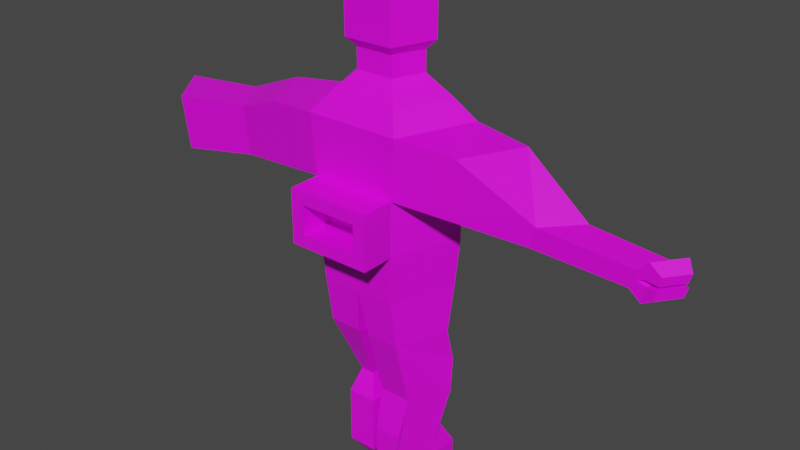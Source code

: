 # Source: Statuev3.blend  (saved by Blender 3.6.13; exported with 4.5.12 LTS)
import bpy
from mathutils import Matrix  # noqa: F401  (used for matrix-valued properties, if any)

bpy.ops.wm.read_factory_settings(use_empty=True)
scene = bpy.context.scene
scene.name = 'Scene'

# ---- collections
col_collection = bpy.data.collections.new('Collection'); scene.collection.children.link(col_collection)

# ---- images (referenced by path relative to the original .blend; pixels are not part of the script)
import os
ASSET_DIR = os.environ.get("B2B_ASSET_DIR", "")  # directory of the original .blend (textures are referenced by path, not embedded)
HERE = os.path.dirname(os.path.abspath(__file__))  # packed textures are extracted next to this script under _unpacked/

def load_image(name, relpath, width, height, colorspace="sRGB"):
    """Load a texture the original file referenced (path relative to the .blend, or extracted next to this script)."""
    p = next((c for c in (os.path.join(HERE, relpath), os.path.join(ASSET_DIR, relpath)) if relpath and os.path.exists(c)), "")
    if p:
        img = bpy.data.images.load(p, check_existing=True)
        img.name = name
    else:  # same state as the original file: an image datablock whose file is absent (Cycles renders it pink)
        img = bpy.data.images.new(name, width, height)
        img.source = "FILE"
        img.filepath = "//" + (relpath or name)
    img.colorspace_settings.name = colorspace
    return img
img_super_texture_01_a_png = load_image('Super_Texture_01_A.png', 'Super_Texture_01_A.png', 1024, 1024, 'sRGB')

# ---- materials (node trees are filled in below, after node groups)
mat_material = bpy.data.materials.new('Material')
mat_material.alpha_threshold = 0.0
mat_material.use_transparent_shadow = False
mat_material.roughness = 0.5
mat_material.line_color = (0.0, 0.0, 0.0, 1.0)

# ---- material node trees
mat_material.use_nodes = True; mat_material.node_tree.nodes.clear()
_N = mat_material.node_tree.nodes; _L = mat_material.node_tree.links
n0 = _N.new('ShaderNodeOutputMaterial'); n0.name = 'Material Output'; n0.location = (300, 300)
n1 = _N.new('ShaderNodeBsdfPrincipled'); n1.name = 'Principled BSDF'; n1.location = (10, 300)
n1.distribution = 'GGX'
n1.subsurface_method = 'RANDOM_WALK_SKIN'
n1.inputs[3].default_value = 1.45
n1.inputs[27].default_value = (0.0, 0.0, 0.0, 1.0)
n1.inputs[28].default_value = 1.0
n2 = _N.new('ShaderNodeTexImage'); n2.name = 'Image Texture'; n2.location = (-293, -9)
n2.image = img_super_texture_01_a_png
_L.new(n1.outputs[0], n0.inputs[0])
_L.new(n2.outputs[0], n1.inputs[0])
n0.is_active_output = True

# ---- world
world_world = bpy.data.worlds.new('World'); scene.world = world_world
world_world.use_nodes = True; world_world.node_tree.nodes.clear()
_N = world_world.node_tree.nodes; _L = world_world.node_tree.links
n0 = _N.new('ShaderNodeOutputWorld'); n0.name = 'World Output'; n0.location = (300, 300)
n1 = _N.new('ShaderNodeBackground'); n1.name = 'Background'; n1.location = (10, 300)
n1.inputs[0].default_value = (0.05088, 0.05088, 0.05088, 1.0)
_L.new(n1.outputs[0], n0.inputs[0])
n0.is_active_output = True
world_world.color = (0.05088, 0.05088, 0.05088)
world_world.use_sun_shadow = False
world_world.sun_shadow_jitter_overblur = 0.0

# ---- meshes
me_cylinder = bpy.data.meshes.new('Cylinder')
me_cylinder.from_pydata([(2.403e-09, 0.8374, -0.4577), (2.403e-09, 0.8374, 0.4577), (1.143, 0.309, -0.4577), (1.143, 0.309, 0.4577), (0.7063, -0.809, -0.4577), (0.7063, -0.809, 0.4577), (-0.7063, -0.809, -0.4577), (-0.7063, -0.809, 0.4577), (-1.143, 0.309, -0.4577), (-1.143, 0.309, 0.4577), (1.295, 0.4311, 1.453), (2.724e-09, 1.052, 1.453), (0.8006, -0.8363, 1.453), (-0.8006, -0.8363, 1.453), (-1.295, 0.4311, 1.453), (2.237e-09, 0.7684, -1.283), (1.064, 0.2877, -1.283), (0.6575, -0.7532, -1.283), (-0.6575, -0.7532, -1.283), (-1.064, 0.2877, -1.283), (0.95, 0.329, 1.758), (6.093e-09, 0.7842, 1.758), (0.5871, -0.6004, 1.758), (-0.5871, -0.6004, 1.758), (-0.95, 0.329, 1.758), (0.5276, 0.2042, 2.075), (-4.199e-09, 0.457, 2.075), (0.3261, -0.312, 2.075), (-0.3261, -0.312, 2.075), (-0.5276, 0.2042, 2.075), (0.5276, 0.2042, 2.425), (-4.199e-09, 0.457, 2.425), (0.3261, -0.312, 2.425), (-0.3261, -0.312, 2.425), (-0.5276, 0.2042, 2.425), (0.6782, 0.2683, 2.573), (-0.1012, 0.5718, 2.687), (0.4192, -0.4601, 2.573), (-0.4192, -0.4601, 2.573), (-0.5771, 0.3215, 2.687), (0.6782, 0.2683, 3.54), (-0.1012, 0.5718, 3.426), (0.4192, -0.4601, 3.54), (-0.4192, -0.4601, 3.54), (-0.5771, 0.3215, 3.426), (0.4401, 0.191, 3.902), (-8.799e-08, 0.4225, 3.902), (0.272, -0.2816, 3.902), (-0.272, -0.2816, 3.902), (-0.4401, 0.191, 3.902), (0.0, -0.7532, -1.283), (0.111, 0.624, -2.093), (1.001, 0.2221, -2.093), (0.6608, -0.6482, -2.093), (0.111, -0.6482, -2.093), (-0.0905, -0.6482, -2.094), (-0.6403, -0.6482, -2.094), (-0.98, 0.2221, -2.094), (-0.0905, 0.624, -2.094), (0.111, 0.7383, -3.29), (1.001, 0.3364, -3.29), (0.6608, -0.3288, -3.29), (0.111, -0.3288, -3.29), (-0.2895, -0.08927, -3.291), (-0.5352, -0.08927, -3.291), (-0.6871, 0.208, -3.291), (-0.2895, 0.3877, -3.291), (0.08051, 0.4498, -4.728), (0.7005, 0.1697, -4.728), (0.4637, -0.4369, -4.728), (0.08051, -0.4369, -4.728), (0.08051, 0.4498, -5.071), (0.7005, 0.1697, -5.071), (0.4637, -0.4369, -5.071), (0.08051, -0.4369, -5.071), (0.08051, 1.125, -4.728), (0.7005, 0.845, -4.728), (0.08051, 1.125, -5.071), (0.7005, 0.845, -5.071), (0.09578, -0.4536, -4.009), (0.5623, -0.4536, -4.009), (0.111, 0.7864, -2.692), (1.001, 0.3844, -2.692), (-0.0905, 0.7864, -2.692), (-0.98, 0.3844, -2.692), (2.778, -0.3558, 0.2409), (3.215, 0.1187, 0.2409), (-2.997, 0.205, 0.1619), (-2.56, -0.4443, 0.1619), (2.873, -0.3673, 0.584), (3.368, 0.1705, 0.584), (-3.15, 0.2759, 0.9834), (-2.655, -0.4601, 0.9834), (4.286, -0.3337, 0.1756), (4.707, 0.07612, 0.1756), (-4.532, 0.2229, -0.09499), (-3.992, -0.4971, -0.09499), (4.377, -0.3437, 0.472), (4.854, 0.1209, 0.472), (-4.721, 0.3015, 0.8159), (-4.108, -0.5146, 0.8159), (0.5714, 0.5732, -0.4577), (0.5714, 0.5732, 0.4577), (2.403e-09, 0.8374, 0.0), (1.143, 0.309, 0.0), (-1.143, 0.309, 0.0), (-0.5714, 0.5732, -0.4577), (-0.5714, 0.5732, 0.4577), (0.532, 0.528, -1.283), (-0.532, 0.528, -1.283), (-1.103, 0.2984, -0.8705), (1.103, 0.2984, -0.8705), (2.32e-09, 0.8029, -0.8705), (0.5517, 0.5506, -0.8705), (-0.5517, 0.5506, -0.8705), (-0.5714, 0.5732, 0.0), (0.5714, 0.5732, 0.0), (-0.5972, 0.5821, -0.8754), (-0.01736, 0.8464, -0.8975), (-0.01736, 0.7741, -1.327), (-0.5765, 0.5223, -1.306), (0.01736, 0.8464, -0.8975), (0.5972, 0.5821, -0.8754), (0.5765, 0.5223, -1.306), (0.01736, 0.7741, -1.327), (0.01752, 0.8814, -0.4459), (0.6181, 0.6037, -0.4459), (0.5974, 0.5799, -0.8798), (0.01752, 0.8451, -0.8798), (-0.6181, 0.6037, -0.4459), (-0.01752, 0.8814, -0.4459), (-0.01752, 0.8451, -0.8798), (-0.5974, 0.5799, -0.8798), (-0.6183, 0.595, -0.4573), (-0.6183, 0.5586, 0.02241), (-0.01765, 0.8355, 0.04342), (-0.01765, 0.8719, -0.4363), (0.01765, 0.8719, -0.4363), (0.01765, 0.8355, 0.04342), (0.6183, 0.5586, 0.02241), (0.6183, 0.595, -0.4573), (-0.2006, 0.842, 0.559), (-0.6088, 0.6533, 0.559), (-1.017, 0.4645, 0.559), (-1.126, 0.5517, 1.27), (-0.2006, 0.9951, 1.27), (1.038, 0.4516, 0.5435), (0.6076, 0.6507, 0.5435), (0.1771, 0.8497, 0.5435), (0.1771, 1.011, 1.294), (1.153, 0.5436, 1.294), (-1.728, -0.6482, 1.342), (2.222, 0.3535, 1.342), (-2.222, 0.3535, 1.342), (1.728, -0.6482, 1.342), (1.722e-08, 0.625, 2.573), (-0.6782, 0.2683, 2.573), (-9.262e-08, 0.625, 3.54), (-0.6782, 0.2683, 3.54), (-3.987, 0.1219, 0.1639), (-3.675, -0.2932, 0.1639), (-4.096, 0.1672, 0.6891), (-3.743, -0.3033, 0.6891), (4.665, 0.09849, 0.3238), (4.383, -0.3387, 0.3238), (4.509, -0.3314, 0.3687), (4.817, 0.07849, 0.3687), (4.867, 0.09947, 0.634), (4.54, -0.3361, 0.634), (4.478, -0.3267, 0.008816), (4.766, 0.05752, 0.008816), (4.817, 0.07849, 0.2741), (4.509, -0.3314, 0.2741), (4.945, -0.02166, 0.3404), (4.708, -0.3385, 0.3404), (4.984, -0.005449, 0.4857), (4.732, -0.3421, 0.4857), (4.915, -0.02767, 0.1212), (4.666, -0.3593, 0.1212), (4.958, -0.009562, 0.2818), (4.693, -0.3634, 0.2818), (-0.1215, -0.2914, -3.678), (-0.6239, -0.2914, -3.678), (-0.9344, 0.3164, -3.678), (-0.1215, 0.6837, -3.678), (-0.1215, -0.2914, -4.686), (-0.6239, -0.2914, -4.686), (-0.9344, 0.3164, -4.686), (-0.1215, 0.6837, -4.686), (-0.3662, 0.003062, -5.083), (-0.4947, 0.003062, -5.083), (-0.5741, 0.1585, -5.083), (-0.3662, 0.2525, -5.083), (0.7063, -1.375, 0.4577), (0.7063, -1.375, -0.4577), (-0.7063, -1.375, -0.4577), (-0.7063, -1.375, 0.4577), (0.4929, -1.375, -0.2443), (0.4929, -1.375, 0.2443), (-0.4929, -1.375, 0.2443), (-0.4929, -1.375, -0.2443), (0.4929, -0.8176, 0.2443), (0.4929, -0.8176, -0.2443), (-0.4929, -0.8176, -0.2443), (-0.4929, -0.8176, 0.2443), (0.1436, 0.09484, 4.05), (-1.433e-07, 0.1703, 4.05), (0.08872, -0.05933, 4.05), (-0.08872, -0.05933, 4.05), (-0.1436, 0.09484, 4.05)], [], [(116, 102, 3, 104), (2, 104, 3, 5, 4), (7, 6, 195, 196), (115, 107, 1, 103), (10, 11, 21, 20), (10, 12, 154, 152), (7, 5, 12, 13), (3, 10, 152, 90, 86), (21, 24, 29, 26), (2, 4, 17, 16, 111), (113, 111, 16, 108), (4, 6, 18, 50, 17), (14, 13, 23, 24), (12, 10, 20, 22), (11, 14, 24, 21), (13, 12, 22, 23), (25, 26, 31, 30), (23, 22, 27, 28), (20, 21, 26, 25), (24, 23, 28, 29), (22, 20, 25, 27), (32, 30, 35, 37), (29, 28, 33, 34), (27, 25, 30, 32), (26, 29, 34, 31), (28, 27, 32, 33), (38, 37, 42, 43), (31, 34, 156, 155), (33, 32, 37, 38), (30, 31, 155, 35), (34, 33, 38, 156), (158, 43, 48, 49), (35, 155, 157, 40), (156, 38, 43, 158), (37, 35, 40, 42), (36, 39, 44, 41), (48, 47, 207, 208), (42, 40, 45, 47), (157, 158, 49, 46), (43, 42, 47, 48), (40, 157, 46, 45), (50, 18, 56, 55), (50, 15, 51, 54), (52, 53, 61, 60, 82), (16, 17, 53, 52), (17, 50, 54, 53), (15, 108, 16, 52, 51), (54, 51, 81, 59, 62), (15, 50, 55, 58), (59, 60, 68, 67), (80, 79, 70, 69), (55, 56, 64, 63), (53, 54, 62, 61), (58, 55, 63, 66, 83), (81, 82, 60, 59), (68, 69, 73, 72), (70, 67, 71, 74), (62, 59, 67, 70, 79), (60, 61, 80, 69, 68), (71, 72, 73, 74), (69, 70, 74, 73), (66, 63, 181, 184), (75, 76, 78, 77), (71, 67, 75, 77), (67, 68, 76, 75), (68, 72, 78, 76), (72, 71, 77, 78), (83, 66, 65, 84), (61, 62, 79, 80), (51, 52, 82, 81), (57, 58, 83, 84), (91, 87, 95, 99), (89, 85, 93, 164, 97), (9, 7, 88, 87), (14, 9, 87, 91, 153), (151, 153, 91, 92), (5, 3, 86, 85), (152, 154, 89, 90), (12, 5, 85, 89, 154), (96, 100, 162, 160), (166, 167, 175, 173), (90, 89, 97, 98), (85, 86, 94, 93), (88, 92, 100, 96), (86, 90, 98, 163, 94), (92, 91, 99, 100), (87, 88, 96, 95), (101, 2, 111, 113), (110, 114, 109, 19), (8, 106, 114, 110), (8, 105, 115, 106), (105, 9, 107, 115), (101, 116, 104, 2), (103, 1, 102, 116), (117, 118, 119, 120), (112, 118, 117, 114), (15, 119, 118, 112), (109, 120, 119, 15), (114, 117, 120, 109), (121, 122, 123, 124), (113, 122, 121, 112), (108, 123, 122, 113), (15, 124, 123, 108), (112, 121, 124, 15), (125, 126, 127, 128), (101, 126, 125, 0), (113, 127, 126, 101), (112, 128, 127, 113), (0, 125, 128, 112), (129, 130, 131, 132), (0, 130, 129, 106), (112, 131, 130, 0), (114, 132, 131, 112), (106, 129, 132, 114), (133, 134, 135, 136), (115, 134, 133, 106), (103, 135, 134, 115), (0, 136, 135, 103), (106, 133, 136, 0), (137, 138, 139, 140), (103, 138, 137, 0), (116, 139, 138, 103), (101, 140, 139, 116), (0, 137, 140, 101), (141, 142, 143, 144, 145), (107, 142, 141, 1), (9, 143, 142, 107), (14, 144, 143, 9), (11, 145, 144, 14), (1, 141, 145, 11), (146, 147, 148, 149, 150), (102, 147, 146, 3), (1, 148, 147, 102), (11, 149, 148, 1), (10, 150, 149, 11), (3, 146, 150, 10), (39, 36, 155, 156), (41, 44, 158, 157), (36, 41, 157, 155), (44, 39, 156, 158), (159, 160, 162, 161), (100, 99, 161, 162), (95, 96, 160, 159), (99, 95, 159, 161), (174, 173, 175, 176), (168, 165, 174, 176), (163, 166, 165, 164), (98, 167, 166, 163), (97, 168, 167, 98), (164, 165, 168, 97), (171, 172, 180, 179), (94, 170, 169, 93), (163, 171, 170, 94), (164, 172, 171, 163), (93, 169, 172, 164), (167, 168, 176, 175), (165, 166, 173, 174), (178, 177, 179, 180), (169, 170, 177, 178), (172, 169, 178, 180), (170, 171, 179, 177), (183, 184, 188, 187), (63, 64, 182, 181), (64, 65, 183, 182), (65, 66, 184, 183), (188, 185, 189, 192), (182, 183, 187, 186), (184, 181, 185, 188), (181, 182, 186, 185), (190, 191, 192, 189), (185, 186, 190, 189), (187, 188, 192, 191), (186, 187, 191, 190), (199, 200, 203, 204), (6, 4, 194, 195), (5, 7, 196, 193), (4, 5, 193, 194), (194, 193, 198, 197), (193, 196, 199, 198), (196, 195, 200, 199), (195, 194, 197, 200), (202, 201, 204, 203), (200, 197, 202, 203), (198, 199, 204, 201), (197, 198, 201, 202), (209, 208, 206), (45, 46, 206, 205), (49, 48, 208, 209), (47, 45, 205, 207), (46, 49, 209, 206), (205, 206, 208, 207)])
_uv = me_cylinder.uv_layers.new(name='UVMap')
_uv.uv.foreach_set('vector', [0.3163, 0.3976, 0.3163, 0.3992, 0.3156, 0.3992, 0.3156, 0.3976, 0.3167, 0.4027, 0.3167, 0.4028, 0.3167, 0.403, 0.3165, 0.403, 0.3165, 0.4027, 0.9221, 0.3278, 0.8782, 0.2358, 0.9296, 0.1423, 0.9694, 0.2639, 0.02607, 0.8911, 0.02607, 0.9285, 0.01111, 0.9285, 0.01111, 0.8911, 0.1308, 0.9285, 0.1607, 0.9285, 0.1607, 0.9285, 0.1308, 0.9285, 0.1191, 0.6201, 0.1183, 0.6201, 0.1183, 0.6201, 0.1191, 0.6201, 0.3164, 0.403, 0.3165, 0.403, 0.3165, 0.403, 0.3164, 0.403, 0.1191, 0.6201, 0.1191, 0.6201, 0.1191, 0.6201, 0.1191, 0.6201, 0.1191, 0.6201, 0.01111, 0.9285, 0.04102, 0.9285, 0.04102, 0.9285, 0.01111, 0.9285, 0.3188, 0.4025, 0.3179, 0.4025, 0.3179, 0.4025, 0.3188, 0.4025, 0.3188, 0.4025, 0.3163, 0.396, 0.3156, 0.396, 0.3156, 0.396, 0.3163, 0.396, 0.1009, 0.8537, 0.07094, 0.8537, 0.07094, 0.8537, 0.0859, 0.8537, 0.1009, 0.8537, 0.04102, 0.9285, 0.07094, 0.9285, 0.07094, 0.9285, 0.04102, 0.9285, 0.1009, 0.9285, 0.1308, 0.9285, 0.1308, 0.9285, 0.1009, 0.9285, 0.01111, 0.9285, 0.04102, 0.9285, 0.04102, 0.9285, 0.01111, 0.9285, 0.07094, 0.9285, 0.1009, 0.9285, 0.1009, 0.9285, 0.07094, 0.9285, 0.1308, 0.9285, 0.1607, 0.9285, 0.1607, 0.9285, 0.1308, 0.9285, 0.07094, 0.9285, 0.1009, 0.9285, 0.1009, 0.9285, 0.07094, 0.9285, 0.1308, 0.9285, 0.1607, 0.9285, 0.1607, 0.9285, 0.1308, 0.9285, 0.04102, 0.9285, 0.07094, 0.9285, 0.07094, 0.9285, 0.04102, 0.9285, 0.1009, 0.9285, 0.1308, 0.9285, 0.1308, 0.9285, 0.1009, 0.9285, 0.1009, 0.9285, 0.1308, 0.9285, 0.1308, 0.9285, 0.1009, 0.9285, 0.04102, 0.9285, 0.07094, 0.9285, 0.07094, 0.9285, 0.04102, 0.9285, 0.1009, 0.9285, 0.1308, 0.9285, 0.1308, 0.9285, 0.1009, 0.9285, 0.01111, 0.9285, 0.04102, 0.9285, 0.04102, 0.9285, 0.01111, 0.9285, 0.07094, 0.9285, 0.1009, 0.9285, 0.1009, 0.9285, 0.07094, 0.9285, 0.07094, 0.9285, 0.1009, 0.9285, 0.1009, 0.9285, 0.07094, 0.9285, 0.01111, 0.9285, 0.04102, 0.9285, 0.04102, 0.9285, 0.01111, 0.9285, 0.07094, 0.9285, 0.1009, 0.9285, 0.1009, 0.9285, 0.07094, 0.9285, 0.1308, 0.9285, 0.1607, 0.9285, 0.1607, 0.9285, 0.1308, 0.9285, 0.04102, 0.9285, 0.07094, 0.9285, 0.07094, 0.9285, 0.04102, 0.9285, 0.04102, 0.9285, 0.07094, 0.9285, 0.07094, 0.9285, 0.04102, 0.9285, 0.1308, 0.9285, 0.1607, 0.9285, 0.1607, 0.9285, 0.1308, 0.9285, 0.04102, 0.9285, 0.07094, 0.9285, 0.07094, 0.9285, 0.04102, 0.9285, 0.1009, 0.9285, 0.1308, 0.9285, 0.1308, 0.9285, 0.1009, 0.9285, 0.2081, 0.3855, 0.2096, 0.3855, 0.2096, 0.3855, 0.2081, 0.3855, 0.07094, 0.9285, 0.1009, 0.9285, 0.1009, 0.9285, 0.07094, 0.9285, 0.1009, 0.9285, 0.1308, 0.9285, 0.1308, 0.9285, 0.1009, 0.9285, 0.01111, 0.9285, 0.04102, 0.9285, 0.04102, 0.9285, 0.01111, 0.9285, 0.07094, 0.9285, 0.1009, 0.9285, 0.1009, 0.9285, 0.07094, 0.9285, 0.1308, 0.9285, 0.1607, 0.9285, 0.1607, 0.9285, 0.1308, 0.9285, 0.0859, 0.8537, 0.07094, 0.8537, 0.07094, 0.8537, 0.0859, 0.8537, 0.0859, 0.8537, 0.01111, 0.8537, 0.01111, 0.8537, 0.0859, 0.8537, 0.3188, 0.4025, 0.3179, 0.4025, 0.3179, 0.4025, 0.3188, 0.4025, 0.3188, 0.4025, 0.3188, 0.4025, 0.3179, 0.4025, 0.3179, 0.4025, 0.3188, 0.4025, 0.1009, 0.8537, 0.0859, 0.8537, 0.0859, 0.8537, 0.1009, 0.8537, 0.3169, 0.396, 0.3163, 0.396, 0.3156, 0.396, 0.3156, 0.396, 0.3169, 0.396, 0.0859, 0.8537, 0.01111, 0.8537, 0.01111, 0.8537, 0.01111, 0.8537, 0.0859, 0.8537, 0.01111, 0.8537, 0.0859, 0.8537, 0.0859, 0.8537, 0.01111, 0.8537, 0.1607, 0.8537, 0.1308, 0.8537, 0.1308, 0.8537, 0.1607, 0.8537, 0.1009, 0.8537, 0.0859, 0.8537, 0.0859, 0.8537, 0.1009, 0.8537, 0.0859, 0.8537, 0.07094, 0.8537, 0.07094, 0.8537, 0.0859, 0.8537, 0.3165, 0.4027, 0.3165, 0.4027, 0.3165, 0.4027, 0.3165, 0.4027, 0.01111, 0.8537, 0.0859, 0.8537, 0.0859, 0.8537, 0.01111, 0.8537, 0.01111, 0.8537, 0.1607, 0.8537, 0.1308, 0.8537, 0.1308, 0.8537, 0.1607, 0.8537, 0.1308, 0.8537, 0.1009, 0.8537, 0.1009, 0.8537, 0.1308, 0.8537, 0.0859, 0.8537, 0.01111, 0.8537, 0.01111, 0.8537, 0.0859, 0.8537, 0.0859, 0.8537, 0.01111, 0.8537, 0.01111, 0.8537, 0.0859, 0.8537, 0.0859, 0.8537, 0.1308, 0.8537, 0.1009, 0.8537, 0.1009, 0.8537, 0.1009, 0.8537, 0.1308, 0.8537, 0.01111, 0.8537, 0.1308, 0.8537, 0.1009, 0.8537, 0.0859, 0.8537, 0.1009, 0.8537, 0.0859, 0.8537, 0.0859, 0.8537, 0.1009, 0.8537, 0.2742, 0.0288, 0.2747, 0.0288, 0.2747, 0.0288, 0.2742, 0.0288, 0.1607, 0.8537, 0.1308, 0.8537, 0.1308, 0.8537, 0.1607, 0.8537, 0.01111, 0.8537, 0.01111, 0.8537, 0.01111, 0.8537, 0.01111, 0.8537, 0.1607, 0.8537, 0.1308, 0.8537, 0.1308, 0.8537, 0.1607, 0.8537, 0.1308, 0.8537, 0.1308, 0.8537, 0.1308, 0.8537, 0.1308, 0.8537, 0.1308, 0.8537, 0.01111, 0.8537, 0.01111, 0.8537, 0.1308, 0.8537, 0.01111, 0.8537, 0.01111, 0.8537, 0.04102, 0.8537, 0.04102, 0.8537, 0.3165, 0.4027, 0.3165, 0.4027, 0.3165, 0.4027, 0.3165, 0.4027, 0.1607, 0.8537, 0.1308, 0.8537, 0.1308, 0.8537, 0.1607, 0.8537, 0.04102, 0.8537, 0.01111, 0.8537, 0.01111, 0.8537, 0.04102, 0.8537, 0.8363, 0.7833, 0.8399, 0.4113, 0.6819, 0.4851, 0.6987, 0.7816, 0.2034, 0.8856, 0.2034, 0.8856, 0.2034, 0.8856, 0.2034, 0.8856, 0.2034, 0.8856, 0.1169, 0.6201, 0.1176, 0.6201, 0.1176, 0.6201, 0.1169, 0.6201, 0.1169, 0.6201, 0.1169, 0.6201, 0.1169, 0.6201, 0.1169, 0.6201, 0.1169, 0.6201, 0.1176, 0.6201, 0.1169, 0.6201, 0.1169, 0.6201, 0.1176, 0.6201, 0.1183, 0.6201, 0.1191, 0.6201, 0.1191, 0.6201, 0.1183, 0.6201, 0.1191, 0.6201, 0.1183, 0.6201, 0.1183, 0.6201, 0.1191, 0.6201, 0.1183, 0.6201, 0.1183, 0.6201, 0.1183, 0.6201, 0.1183, 0.6201, 0.1183, 0.6201, 0.2595, 0.1445, 0.2595, 0.1445, 0.2595, 0.1445, 0.2595, 0.1445, 0.2985, 0.7538, 0.3335, 0.8375, 0.3022, 0.9925, 0.1983, 0.9181, 0.3069, 0.8856, 0.2034, 0.8856, 0.2034, 0.8856, 0.3116, 0.8639, 0.2034, 0.8856, 0.3069, 0.8856, 0.3069, 0.8856, 0.2034, 0.8856, 0.7579, 0.7697, 0.8253, 0.7387, 0.8461, 0.6248, 0.7971, 0.6542, 0.3069, 0.8856, 0.3069, 0.8856, 0.3116, 0.8639, 0.3069, 0.8856, 0.3069, 0.8856, 0.7976, 0.7488, 0.6788, 0.7907, 0.6945, 0.5713, 0.7955, 0.6186, 0.7164, 0.6542, 0.8049, 0.5512, 0.7971, 0.6542, 0.7336, 0.762, 0.3163, 0.396, 0.3156, 0.396, 0.3156, 0.396, 0.3163, 0.396, 0.04102, 0.8537, 0.02607, 0.8537, 0.02607, 0.8537, 0.04102, 0.8537, 0.04102, 0.8537, 0.02607, 0.8537, 0.02607, 0.8537, 0.04102, 0.8537, 0.04102, 0.8537, 0.04102, 0.8911, 0.02607, 0.8911, 0.02607, 0.8537, 0.04102, 0.8911, 0.04102, 0.9285, 0.02607, 0.9285, 0.02607, 0.8911, 0.3163, 0.396, 0.3163, 0.3976, 0.3156, 0.3976, 0.3156, 0.396, 0.3169, 0.3976, 0.3169, 0.3992, 0.3163, 0.3992, 0.3163, 0.3976, 0.986, 0.1806, 0.8934, 0.1626, 0.8918, 0.1098, 0.9801, 0.1191, 0.01111, 0.8537, 0.01111, 0.8537, 0.02607, 0.8537, 0.02607, 0.8537, 0.01111, 0.8537, 0.01111, 0.8537, 0.01111, 0.8537, 0.01111, 0.8537, 0.02607, 0.8537, 0.02607, 0.8537, 0.01111, 0.8537, 0.01111, 0.8537, 0.02607, 0.8537, 0.02607, 0.8537, 0.02607, 0.8537, 0.02607, 0.8537, 0.9788, 0.1461, 0.9394, 0.1842, 0.8895, 0.1466, 0.9696, 0.1281, 0.1457, 0.8537, 0.1457, 0.8537, 0.1607, 0.8537, 0.1607, 0.8537, 0.1457, 0.8537, 0.1457, 0.8537, 0.1457, 0.8537, 0.1457, 0.8537, 0.1607, 0.8537, 0.1607, 0.8537, 0.1457, 0.8537, 0.1457, 0.8537, 0.1607, 0.8537, 0.1607, 0.8537, 0.1607, 0.8537, 0.1607, 0.8537, 0.9883, 0.2174, 0.8865, 0.1749, 0.8816, 0.235, 0.9702, 0.2335, 0.1457, 0.8537, 0.1457, 0.8537, 0.1607, 0.8537, 0.1607, 0.8537, 0.1457, 0.8537, 0.1457, 0.8537, 0.1457, 0.8537, 0.1457, 0.8537, 0.1607, 0.8537, 0.1607, 0.8537, 0.1457, 0.8537, 0.1457, 0.8537, 0.1607, 0.8537, 0.1607, 0.8537, 0.1607, 0.8537, 0.1607, 0.8537, 0.9801, 0.1191, 0.9342, 0.06493, 0.8924, 0.1191, 0.9719, 0.1919, 0.01111, 0.8537, 0.01111, 0.8537, 0.02607, 0.8537, 0.02607, 0.8537, 0.01111, 0.8537, 0.01111, 0.8537, 0.01111, 0.8537, 0.01111, 0.8537, 0.02607, 0.8537, 0.02607, 0.8537, 0.01111, 0.8537, 0.01111, 0.8537, 0.02607, 0.8537, 0.02607, 0.8537, 0.02607, 0.8537, 0.02607, 0.8537, 0.9801, 0.1191, 0.9801, 0.3382, 0.8924, 0.3382, 0.8924, 0.1191, 0.02607, 0.8911, 0.02607, 0.8911, 0.02607, 0.8537, 0.02607, 0.8537, 0.01111, 0.8911, 0.01111, 0.8911, 0.02607, 0.8911, 0.02607, 0.8911, 0.01111, 0.8537, 0.01111, 0.8537, 0.01111, 0.8911, 0.01111, 0.8911, 0.02607, 0.8537, 0.02607, 0.8537, 0.01111, 0.8537, 0.01111, 0.8537, 0.9676, 0.1466, 0.9676, 0.342, 0.8895, 0.342, 0.8895, 0.1466, 0.1607, 0.8911, 0.1607, 0.8911, 0.1607, 0.8537, 0.1607, 0.8537, 0.1457, 0.8911, 0.1457, 0.8911, 0.1607, 0.8911, 0.1607, 0.8911, 0.1457, 0.8537, 0.1457, 0.8537, 0.1457, 0.8911, 0.1457, 0.8911, 0.1607, 0.8537, 0.1607, 0.8537, 0.1457, 0.8537, 0.1457, 0.8537, 0.8705, 0.4934, 0.8786, 0.3747, 0.9679, 0.3698, 0.9737, 0.598, 0.8916, 0.6011, 0.02607, 0.9285, 0.02607, 0.9285, 0.01111, 0.9285, 0.01111, 0.9285, 0.04102, 0.9285, 0.04102, 0.9285, 0.02607, 0.9285, 0.02607, 0.9285, 0.04102, 0.9285, 0.04102, 0.9285, 0.04102, 0.9285, 0.04102, 0.9285, 0.01111, 0.9285, 0.01111, 0.9285, 0.04102, 0.9285, 0.04102, 0.9285, 0.01111, 0.9285, 0.01111, 0.9285, 0.01111, 0.9285, 0.01111, 0.9285, 0.8911, 0.3778, 0.9601, 0.3851, 0.9737, 0.6095, 0.8893, 0.6117, 0.8708, 0.5143, 0.3163, 0.3992, 0.3163, 0.3992, 0.3156, 0.3992, 0.3156, 0.3992, 0.3169, 0.3992, 0.3169, 0.3992, 0.3163, 0.3992, 0.3163, 0.3992, 0.1607, 0.9285, 0.1607, 0.9285, 0.1607, 0.9285, 0.1607, 0.9285, 0.1308, 0.9285, 0.1308, 0.9285, 0.1607, 0.9285, 0.1607, 0.9285, 0.1308, 0.9285, 0.1308, 0.9285, 0.1308, 0.9285, 0.1308, 0.9285, 0.749, 0.6702, 0.7226, 0.6756, 0.7371, 0.6238, 0.7632, 0.5645, 0.7415, 0.7015, 0.761, 0.6712, 0.79, 0.6778, 0.7071, 0.6939, 0.7226, 0.6756, 0.7415, 0.7015, 0.7071, 0.6939, 0.7371, 0.6238, 0.761, 0.6712, 0.749, 0.6702, 0.7632, 0.5645, 0.79, 0.6778, 0.2084, 0.3847, 0.2109, 0.3847, 0.2109, 0.3847, 0.2084, 0.3847, 0.2595, 0.1445, 0.2571, 0.1445, 0.2571, 0.1445, 0.2595, 0.1445, 0.2571, 0.1445, 0.2595, 0.1445, 0.2595, 0.1445, 0.2571, 0.1445, 0.2571, 0.1445, 0.2571, 0.1445, 0.2571, 0.1445, 0.2571, 0.1445, 0.1627, 0.9375, 0.1983, 0.9181, 0.3022, 0.9925, 0.2034, 0.8856, 0.181, 0.9716, 0.2034, 0.8856, 0.1627, 0.9375, 0.2034, 0.8856, 0.3069, 0.8856, 0.2985, 0.7538, 0.2034, 0.8856, 0.2034, 0.8856, 0.3116, 0.8639, 0.3335, 0.8375, 0.2985, 0.7538, 0.3069, 0.8856, 0.2034, 0.8856, 0.181, 0.9716, 0.3335, 0.8375, 0.3116, 0.8639, 0.2034, 0.8856, 0.2034, 0.8856, 0.181, 0.9716, 0.2034, 0.8856, 0.3069, 0.8856, 0.2034, 0.8856, 0.1674, 0.8336, 0.3069, 0.8856, 0.3069, 0.8856, 0.3069, 0.8856, 0.2034, 0.8856, 0.2034, 0.8856, 0.3069, 0.8856, 0.3069, 0.8856, 0.3069, 0.8856, 0.3069, 0.8856, 0.2034, 0.8856, 0.2034, 0.8856, 0.3069, 0.8856, 0.3069, 0.8856, 0.2034, 0.8856, 0.2034, 0.8856, 0.2034, 0.8856, 0.2034, 0.8856, 0.3335, 0.8375, 0.181, 0.9716, 0.2034, 0.8856, 0.3022, 0.9925, 0.2034, 0.8856, 0.2985, 0.7538, 0.1983, 0.9181, 0.1627, 0.9375, 0.1966, 0.8104, 0.3069, 0.8856, 0.3069, 0.8856, 0.1674, 0.8336, 0.2034, 0.8856, 0.3069, 0.8856, 0.3069, 0.8856, 0.1966, 0.8104, 0.2034, 0.8856, 0.2034, 0.8856, 0.1966, 0.8104, 0.1674, 0.8336, 0.3069, 0.8856, 0.3069, 0.8856, 0.3069, 0.8856, 0.3069, 0.8856, 0.2744, 0.0288, 0.2742, 0.0288, 0.2742, 0.0288, 0.2744, 0.0288, 0.2747, 0.0288, 0.2746, 0.0288, 0.2746, 0.0288, 0.2747, 0.0288, 0.2746, 0.0288, 0.2744, 0.0288, 0.2744, 0.0288, 0.2746, 0.0288, 0.2744, 0.0288, 0.2742, 0.0288, 0.2742, 0.0288, 0.2744, 0.0288, 0.2742, 0.0288, 0.2747, 0.0288, 0.2747, 0.0288, 0.2742, 0.0288, 0.2746, 0.0288, 0.2744, 0.0288, 0.2744, 0.0288, 0.2746, 0.0288, 0.2742, 0.0288, 0.2747, 0.0288, 0.2747, 0.0288, 0.2742, 0.0288, 0.2747, 0.0288, 0.2746, 0.0288, 0.2746, 0.0288, 0.2747, 0.0288, 0.2746, 0.0288, 0.2744, 0.0288, 0.2742, 0.0288, 0.2747, 0.0288, 0.2747, 0.0288, 0.2746, 0.0288, 0.2746, 0.0288, 0.2747, 0.0288, 0.2744, 0.0288, 0.2742, 0.0288, 0.2742, 0.0288, 0.2744, 0.0288, 0.2746, 0.0288, 0.2744, 0.0288, 0.2744, 0.0288, 0.2746, 0.0288, 0.8923, 0.559, 0.8923, 0.5045, 0.8923, 0.5045, 0.8923, 0.559, 0.9047, 0.2014, 0.9413, 0.2986, 0.9347, 0.2014, 0.9246, 0.09063, 0.9686, 0.1777, 0.8931, 0.1211, 0.8832, 0.3032, 0.928, 0.3512, 0.3165, 0.4027, 0.3165, 0.403, 0.3165, 0.403, 0.3165, 0.4027, 0.9834, 0.1609, 0.9834, 0.3478, 0.9721, 0.3043, 0.9721, 0.2045, 0.9834, 0.3478, 0.9086, 0.3478, 0.9199, 0.3043, 0.9721, 0.3043, 0.9086, 0.3478, 0.9086, 0.1609, 0.9199, 0.2045, 0.9199, 0.3043, 0.9086, 0.1609, 0.9834, 0.1609, 0.9721, 0.2045, 0.9199, 0.2045, 0.9208, 0.5045, 0.9208, 0.559, 0.8923, 0.559, 0.8923, 0.5045, 0.8923, 0.5045, 0.9208, 0.5045, 0.9208, 0.5045, 0.8923, 0.5045, 0.9208, 0.559, 0.8923, 0.559, 0.8923, 0.559, 0.9208, 0.559, 0.9208, 0.5045, 0.9208, 0.559, 0.9208, 0.559, 0.9208, 0.5045, 0.04102, 0.9285, 0.07094, 0.9285, 0.01111, 0.9285, 0.1308, 0.9285, 0.1607, 0.9285, 0.1607, 0.9285, 0.1308, 0.9285, 0.04102, 0.9285, 0.07094, 0.9285, 0.07094, 0.9285, 0.04102, 0.9285, 0.1009, 0.9285, 0.1308, 0.9285, 0.1308, 0.9285, 0.1009, 0.9285, 0.01111, 0.9285, 0.04102, 0.9285, 0.04102, 0.9285, 0.01111, 0.9285, 0.1308, 0.9285, 0.01111, 0.9285, 0.07094, 0.9285, 0.1009, 0.9285])
me_cylinder.materials.append(mat_material)
me_cylinder.update()
me_cylinder_001 = bpy.data.meshes.new('Cylinder.001')
me_cylinder_001.from_pydata([(-0.7063, -0.809, -0.4577), (-0.7063, -0.809, 0.4577), (-1.143, 0.309, -0.4577), (-1.143, 0.309, 0.4577), (-0.8006, -0.8363, 1.453), (-1.295, 0.4311, 1.453), (2.237e-09, 0.7684, -1.283), (-0.6575, -0.7532, -1.283), (-1.064, 0.2877, -1.283), (-0.6403, -0.6482, -2.094), (-0.98, 0.2221, -2.094), (-0.0905, 0.624, -2.094), (-0.5352, -0.08927, -3.291), (-0.6871, 0.208, -3.291), (-0.98, 0.3844, -2.692), (-2.56, -0.4443, 0.1619), (-2.655, -0.4601, 0.9834), (-1.143, 0.309, 0.0), (-0.532, 0.528, -1.283), (-1.103, 0.2984, -0.8705), (-1.728, -0.6482, 1.342), (-2.222, 0.3535, 1.342)], [], [(4, 5, 21, 20), (0, 1, 3, 17, 2), (0, 2, 19, 8, 7), (1, 4, 20, 16, 15), (7, 8, 10, 9), (8, 18, 6, 11, 10), (9, 10, 14, 13, 12)])
_uv = me_cylinder_001.uv_layers.new(name='UVMap')
_uv.uv.foreach_set('vector', [0.06464, 0.7735, 0.06464, 0.7735, 0.06464, 0.7735, 0.06464, 0.7735, 0.06438, 0.7748, 0.06438, 0.7752, 0.06422, 0.7752, 0.06422, 0.775, 0.06422, 0.7748, 0.06438, 0.7748, 0.06422, 0.7748, 0.06422, 0.7748, 0.06422, 0.7748, 0.06438, 0.7748, 0.06464, 0.7735, 0.06464, 0.7735, 0.06464, 0.7735, 0.06464, 0.7735, 0.06464, 0.7735, 0.06438, 0.7748, 0.06422, 0.7748, 0.06422, 0.7748, 0.06438, 0.7748, 0.06422, 0.7748, 0.06414, 0.7748, 0.06405, 0.7748, 0.06405, 0.7748, 0.06422, 0.7748, 0.06438, 0.7748, 0.06422, 0.7748, 0.06422, 0.7748, 0.06422, 0.7748, 0.06438, 0.7748])
me_cylinder_001.materials.append(mat_material)
me_cylinder_001.update()
arm_armature = bpy.data.armatures.new('Armature')  # bones are not reproduced

# ---- objects
ob_cylinder = bpy.data.objects.new('Cylinder', me_cylinder)
ob_armature = bpy.data.objects.new('Armature', arm_armature)
ob_cylinder_001 = bpy.data.objects.new('Cylinder.001', me_cylinder_001)

# ---- transforms, parenting, visibility, modifiers, constraints
ob_cylinder.parent = ob_armature
ob_cylinder.matrix_parent_inverse = Matrix(((1.0, -0.0, 0.0, -0.0), (-0.0, 1.0, -0.0, 0.0), (0.0, -0.0, 1.0, 0.8165), (-0.0, 0.0, -0.0, 1.0)))
ob_cylinder.location = (0.0, 0.0, 0.0)
_vg = ob_cylinder.vertex_groups.new(name='Bone')
for _i, _w in zip([0, 1, 2, 3, 4, 5, 6, 7, 8, 15, 17, 18, 19, 101, 102, 103, 104, 105, 106, 107, 108, 109, 110, 111, 112, 113, 114, 115, 116, 117, 118, 119, 120, 121, 122, 123, 124, 125, 126, 127, 128, 129, 130, 131, 132, 133, 134, 135, 136, 137, 138, 139, 140, 141, 142, 143, 145, 146, 147, 148, 149, 193, 194, 195, 196, 197, 198, 199, 200, 201, 202, 203, 204], [0.4248, 0.1434, 0.1253, 0.05339, 0.5229, 0.09671, 0.452, 0.09692, 0.1468, 0.01741, 0.06771, 0.08947, 0.06073, 0.2291, 0.141, 0.4593, 0.3198, 0.2249, 0.3963, 0.1478, 0.009284, 0.125, 0.06646, 0.02399, 0.1979, 0.1072, 0.1946, 0.4702, 0.428, 0.1894, 0.1758, 0.02, 0.1283, 0.1684, 0.1022, 0.01353, 0.008874, 0.4078, 0.2233, 0.1157, 0.2081, 0.3849, 0.4142, 0.2322, 0.2079, 0.4005, 0.4688, 0.461, 0.4399, 0.4405, 0.4588, 0.4216, 0.2394, 0.1092, 0.09545, 0.01417, 0.00763, 0.05494, 0.09543, 0.109, 0.004296, 0.2918, 0.3861, 0.3443, 0.2639, 0.3224, 0.2732, 0.2415, 0.2967, 0.1784, 0.1837, 0.1801, 0.1624]): _vg.add([_i], _w, 'REPLACE')
_vg = ob_cylinder.vertex_groups.new(name='Bone.001')
for _i, _w in zip([0, 1, 3, 4, 5, 6, 7, 9, 11, 12, 13, 22, 23, 85, 101, 102, 103, 104, 105, 106, 107, 115, 116, 125, 126, 129, 130, 133, 134, 135, 136, 137, 138, 139, 140, 141, 142, 143, 145, 146, 147, 148, 149, 150, 154, 193, 194, 195, 196, 197, 198, 199, 200, 201, 202, 203, 204], [0.05718, 0.415, 0.06639, 0.09509, 0.5694, 0.1046, 0.4838, 0.005, 0.04846, 0.08259, 0.1162, 0.01589, 0.04043, 0.00676, 0.04851, 0.3049, 0.1532, 0.06191, 0.02735, 0.04886, 0.2818, 0.1067, 0.1171, 0.0551, 0.04522, 0.04588, 0.05515, 0.05259, 0.1037, 0.1542, 0.06185, 0.06218, 0.1539, 0.1141, 0.05283, 0.2889, 0.1935, 0.06154, 0.07679, 0.09451, 0.2324, 0.4026, 0.08521, 0.007133, 0.04339, 0.3128, 0.1341, 0.1319, 0.2674, 0.1503, 0.2417, 0.2065, 0.1433, 0.133, 0.1061, 0.1044, 0.1183]): _vg.add([_i], _w, 'REPLACE')
_vg = ob_cylinder.vertex_groups.new(name='Bone.002')
for _i, _w in zip([0, 1, 11, 20, 21, 24, 26, 101, 102, 103, 106, 107, 115, 116, 125, 126, 129, 130, 133, 134, 135, 136, 137, 138, 139, 140, 141, 142, 143, 144, 145, 146, 147, 148, 149, 150], [0.01934, 0.2275, 0.5612, 0.007181, 0.3273, 0.01441, 0.06339, 0.01047, 0.2178, 0.09, 0.02011, 0.2309, 0.07991, 0.07608, 0.01686, 0.008408, 0.01792, 0.01716, 0.02514, 0.07847, 0.09105, 0.02498, 0.02501, 0.09068, 0.07438, 0.0153, 0.3582, 0.3441, 0.09247, 0.07431, 0.5277, 0.07653, 0.3241, 0.2529, 0.5248, 0.06293]): _vg.add([_i], _w, 'REPLACE')
_vg = ob_cylinder.vertex_groups.new(name='Bone.003')
for _i, _w in zip([1, 6, 7, 8, 9, 11, 12, 13, 14, 21, 22, 23, 24, 26, 28, 29, 33, 34, 103, 105, 106, 107, 115, 129, 133, 134, 135, 138, 141, 142, 143, 144, 145, 148, 149, 151, 153, 193, 194, 195, 196, 197, 198, 199, 200, 201, 202, 203, 204], [0.05637, 0.05891, 0.2056, 0.07813, 0.4691, 0.1404, 0.002773, 0.6704, 0.7794, 0.2429, 0.04171, 0.6373, 0.7087, 0.06154, 0.1319, 0.1719, 0.01254, 0.03993, 0.01657, 0.2165, 0.03661, 0.1687, 0.083, 0.03388, 0.04125, 0.08373, 0.02008, 0.01584, 0.09916, 0.2161, 0.5076, 0.7352, 0.1839, 0.04227, 0.0993, 0.0519, 0.1326, 0.04752, 0.04829, 0.1019, 0.1621, 0.06593, 0.07253, 0.1608, 0.1194, 0.09344, 0.07449, 0.1717, 0.3257]): _vg.add([_i], _w, 'REPLACE')
_vg = ob_cylinder.vertex_groups.new(name='Bone.006')
for _i, _w in zip([6, 7, 8, 9, 14, 24, 87, 88, 91, 92, 95, 96, 99, 100, 105, 106, 107, 115, 129, 133, 134, 141, 142, 143, 144, 151, 153, 159, 160, 161, 162, 193, 194, 195, 196, 197, 198, 199, 200, 201, 202, 203, 204], [0.01317, 0.09926, 0.07102, 0.4487, 0.1321, 0.04344, 0.1337, 0.8214, 0.8855, 0.9381, 0.1159, 0.2002, 0.1477, 0.2723, 0.2011, 0.01364, 0.08252, 0.05526, 0.01168, 0.01642, 0.05601, 0.01317, 0.0778, 0.2697, 0.1028, 0.9237, 0.8262, 0.2589, 0.4009, 0.3428, 0.5102, 0.005454, 0.0009359, 0.05801, 0.1169, 0.0187, 0.03626, 0.1384, 0.06857, 0.016, 0.006796, 0.05032, 0.06514]): _vg.add([_i], _w, 'REPLACE')
_vg = ob_cylinder.vertex_groups.new(name='Bone.007')
for _i, _w in zip([87, 88, 91, 92, 95, 96, 99, 100, 159, 160, 161, 162], [0.8598, 0.1443, 0.1094, 0.04801, 0.883, 0.7969, 0.8522, 0.7254, 0.74, 0.5973, 0.6563, 0.4885]): _vg.add([_i], _w, 'REPLACE')
_vg = ob_cylinder.vertex_groups.new(name='Bone.004')
for _i, _w in zip([1, 2, 3, 4, 5, 10, 11, 12, 13, 20, 21, 22, 23, 25, 26, 27, 30, 32, 101, 102, 103, 104, 116, 126, 135, 138, 139, 140, 141, 145, 146, 147, 148, 149, 150, 152, 154, 193, 194, 197, 198, 201], [0.0627, 0.07495, 0.7502, 0.01944, 0.1635, 0.8299, 0.1427, 0.6935, 0.02826, 0.7327, 0.249, 0.6468, 0.05097, 0.1838, 0.05538, 0.1276, 0.04466, 0.01184, 0.04123, 0.2148, 0.02767, 0.2777, 0.105, 0.0377, 0.02716, 0.03277, 0.1053, 0.04776, 0.04916, 0.09646, 0.6794, 0.246, 0.1078, 0.1844, 0.7871, 0.2333, 0.1339, 0.08521, 0.02447, 0.0245, 0.06018, 0.0112]): _vg.add([_i], _w, 'REPLACE')
_vg = ob_cylinder.vertex_groups.new(name='Bone.005')
for _i, _w in zip([4, 5, 10, 12, 20, 22, 85, 86, 89, 90, 93, 150, 152, 154, 193, 194, 195, 196, 197, 198, 199, 200, 201, 202, 203, 204], [0.008004, 0.1138, 0.1297, 0.1036, 0.04534, 0.03125, 0.7055, 0.07944, 0.8831, 0.001186, 0.03485, 0.07758, 0.5914, 0.7774, 0.1116, 0.07, 0.03021, 0.02263, 0.08752, 0.1252, 0.05251, 0.05132, 0.2692, 0.131, 0.06041, 0.07157]): _vg.add([_i], _w, 'REPLACE')
_vg = ob_cylinder.vertex_groups.new(name='Bone.008')
for _i, _w in zip([3, 85, 86, 89, 90, 93, 94, 97, 98, 152, 163, 164, 165, 166, 167, 168, 169, 170, 171, 172, 173, 174, 175, 176, 177, 178, 179, 180], [0.0194, 0.2431, 0.9179, 0.1046, 0.9773, 0.9546, 1.053, 1.0, 1.026, 0.1542, 1.03, 0.9964, 1.003, 1.022, 1.021, 1.005, 0.9964, 1.062, 1.032, 1.001, 1.018, 1.007, 1.016, 1.007, 1.039, 1.007, 1.032, 1.009]): _vg.add([_i], _w, 'REPLACE')
_vg = ob_cylinder.vertex_groups.new(name='Bone.009')
for _i, _w in zip([11, 12, 13, 14, 20, 21, 22, 23, 24, 25, 26, 27, 28, 29, 30, 31, 32, 33, 34, 35, 36, 37, 38, 39, 145, 149, 155, 156], [0.05961, 0.05818, 0.08296, 0.02631, 0.1238, 0.125, 0.1791, 0.1852, 0.136, 0.5839, 0.6478, 0.6732, 0.6566, 0.5864, 0.1715, 0.1629, 0.1651, 0.1613, 0.172, 0.08275, 0.05323, 0.06922, 0.06823, 0.0636, 0.03159, 0.03382, 0.07117, 0.0844]): _vg.add([_i], _w, 'REPLACE')
_vg = ob_cylinder.vertex_groups.new(name='Bone.010')
for _i, _w in zip([20, 21, 22, 23, 24, 25, 26, 27, 28, 29, 30, 31, 32, 33, 34, 35, 36, 37, 38, 39, 40, 41, 42, 43, 44, 45, 46, 47, 48, 49, 155, 156, 157, 158, 205, 206, 207, 208, 209], [0.02784, 0.01637, 0.03696, 0.04545, 0.0346, 0.1845, 0.1656, 0.1582, 0.1676, 0.1847, 0.765, 0.7874, 0.7909, 0.7937, 0.7647, 0.8872, 0.9297, 0.9118, 0.9123, 0.9136, 0.9817, 0.9822, 0.9859, 0.9863, 0.9786, 0.9906, 0.9925, 0.992, 0.9923, 0.9916, 0.9066, 0.8849, 0.9875, 0.9846, 0.9932, 0.9936, 0.9934, 0.9936, 0.9935]): _vg.add([_i], _w, 'REPLACE')
_vg = ob_cylinder.vertex_groups.new(name='Bone.011')
for _i, _w in zip([0, 1, 2, 6, 8, 15, 17, 18, 19, 50, 51, 54, 55, 58, 101, 102, 103, 104, 105, 106, 108, 109, 110, 112, 113, 114, 115, 116, 117, 118, 119, 120, 121, 122, 123, 124, 125, 126, 127, 128, 129, 130, 131, 132, 133, 134, 135, 136, 137, 138, 139, 140, 195], [0.2026, 0.003296, 0.02531, 0.05588, 0.04017, 0.2203, 0.05722, 0.08233, 0.07881, 0.2605, 0.005296, 0.02096, 0.004226, 0.0187, 0.313, 0.0138, 0.08681, 0.001869, 0.005803, 0.1394, 0.1099, 0.2193, 0.05603, 0.2852, 0.3231, 0.2812, 0.05525, 0.1037, 0.2778, 0.3036, 0.2143, 0.2233, 0.2613, 0.3073, 0.1135, 0.2149, 0.2099, 0.3129, 0.3221, 0.2818, 0.1476, 0.2046, 0.2726, 0.272, 0.1345, 0.05618, 0.0828, 0.1882, 0.1905, 0.08503, 0.1101, 0.3021, 0.0186]): _vg.add([_i], _w, 'REPLACE')
_vg = ob_cylinder.vertex_groups.new(name='Bone.012')
for _i, _w in zip([0, 6, 8, 15, 17, 18, 19, 50, 51, 54, 55, 58, 101, 103, 105, 106, 108, 109, 110, 112, 113, 114, 115, 117, 118, 119, 120, 121, 122, 123, 124, 125, 126, 127, 128, 129, 130, 131, 132, 133, 134, 135, 136, 137, 138, 140, 195], [0.06615, 0.05566, 0.2823, 0.2268, 0.05617, 0.0823, 0.2116, 0.2605, 0.001879, 0.02056, 0.004316, 0.02062, 0.00591, 0.01102, 0.1153, 0.1136, 0.05007, 0.205, 0.3538, 0.1523, 0.04454, 0.1636, 0.05111, 0.1662, 0.1541, 0.2448, 0.2014, 0.1787, 0.04656, 0.04101, 0.2241, 0.06925, 0.008617, 0.04306, 0.1441, 0.1164, 0.07135, 0.1438, 0.1602, 0.1102, 0.05337, 0.01042, 0.06363, 0.06045, 0.008636, 0.003857, 0.018]): _vg.add([_i], _w, 'REPLACE')
_vg = ob_cylinder.vertex_groups.new(name='Bone.015')
for _i, _w in zip([0, 6, 8, 15, 18, 19, 50, 55, 56, 57, 58, 83, 84, 105, 106, 109, 110, 112, 114, 115, 117, 118, 119, 120, 121, 124, 125, 128, 129, 130, 131, 132, 133, 134, 136, 137, 193, 194, 195, 196, 197, 198, 199, 200, 201, 202, 203, 204], [0.02033, 0.1361, 0.3142, 0.06713, 0.545, 0.5614, 0.05447, 0.4656, 0.6989, 0.06785, 0.3491, 0.1111, 0.008522, 0.1276, 0.116, 0.2516, 0.4381, 0.04626, 0.1734, 0.05189, 0.1779, 0.0519, 0.07244, 0.2511, 0.0406, 0.06573, 0.02023, 0.04269, 0.1188, 0.02625, 0.05008, 0.1687, 0.1125, 0.05457, 0.02151, 0.01476, 0.01312, 0.04566, 0.1429, 0.058, 0.06381, 0.04612, 0.08019, 0.1436, 0.06139, 0.07526, 0.2787, 0.1347]): _vg.add([_i], _w, 'REPLACE')
_vg = ob_cylinder.vertex_groups.new(name='Bone.019')
for _i, _w in zip([15, 18, 55, 56, 57, 58, 65, 66, 83, 84, 118, 119, 124], [0.07338, 0.01137, 0.3928, 0.1412, 0.8177, 0.4718, 0.04287, 0.06356, 0.615, 0.7347, 0.001213, 0.06999, 0.07257]): _vg.add([_i], _w, 'REPLACE')
_vg = ob_cylinder.vertex_groups.new(name='Bone.020')
for _i, _w in zip([55, 56, 57, 58, 63, 64, 65, 66, 83, 84, 181, 182, 183, 184, 185, 186, 187, 188, 189, 190, 191, 192], [0.03561, 0.0759, 0.08868, 0.04338, 0.9748, 0.9952, 0.9504, 0.9242, 0.2318, 0.2249, 0.9963, 0.9989, 0.9911, 0.9827, 0.9997, 0.9998, 0.9989, 0.9975, 0.9999, 0.9999, 0.9997, 0.9996]): _vg.add([_i], _w, 'REPLACE')
_vg = ob_cylinder.vertex_groups.new(name='Bone.013')
for _i, _w in zip([0, 2, 4, 6, 15, 16, 17, 18, 19, 50, 51, 54, 55, 58, 101, 103, 104, 106, 108, 109, 111, 112, 113, 114, 116, 117, 118, 119, 120, 121, 122, 123, 124, 125, 126, 127, 128, 129, 130, 131, 132, 133, 135, 136, 137, 138, 139, 140, 194, 195, 197, 200], [0.07831, 0.3336, 0.05117, 0.05952, 0.2374, 0.101, 0.06858, 0.08341, 0.009804, 0.2619, 0.03725, 0.02498, 0.004776, 0.02377, 0.1437, 0.02387, 0.1191, 0.03033, 0.4771, 0.09286, 0.3877, 0.1704, 0.2471, 0.06755, 0.06235, 0.06985, 0.1679, 0.2271, 0.09202, 0.2011, 0.2634, 0.4764, 0.247, 0.08487, 0.1491, 0.2401, 0.1673, 0.03407, 0.08128, 0.1574, 0.0665, 0.02774, 0.02053, 0.07259, 0.07448, 0.02382, 0.06535, 0.1396, 0.01874, 0.02711, 0.003936, 0.008003]): _vg.add([_i], _w, 'REPLACE')
_vg = ob_cylinder.vertex_groups.new(name='Bone.016')
for _i, _w in zip([0, 2, 4, 5, 15, 16, 17, 18, 50, 51, 52, 53, 54, 62, 81, 82, 101, 104, 108, 111, 112, 113, 116, 118, 119, 121, 122, 123, 124, 125, 126, 127, 128, 130, 131, 136, 137, 139, 140, 193, 194, 195, 196, 197, 198, 199, 200, 201, 202, 203, 204], [0.01097, 0.3706, 0.1826, 0.008786, 0.009041, 0.7946, 0.6888, 0.0002561, 0.09005, 0.06197, 0.1122, 0.7769, 0.7181, 0.006698, 0.008911, 0.03864, 0.1115, 0.1353, 0.1648, 0.5054, 0.01893, 0.1494, 0.05303, 0.0144, 0.006293, 0.02065, 0.1497, 0.1678, 0.01701, 0.01625, 0.1131, 0.1464, 0.0255, 0.01013, 0.01517, 0.006889, 0.01162, 0.05562, 0.1087, 0.07872, 0.1865, 0.04402, 0.02333, 0.1847, 0.1109, 0.05516, 0.07291, 0.1775, 0.347, 0.09592, 0.07412]): _vg.add([_i], _w, 'REPLACE')
_vg = ob_cylinder.vertex_groups.new(name='Bone.017')
for _i, _w in zip([15, 16, 51, 52, 53, 54, 59, 60, 61, 81, 82, 108, 112, 113, 118, 119, 121, 122, 123, 124, 127, 128, 131], [0.08743, 0.06621, 0.7627, 0.8357, 0.1083, 0.08055, 0.1616, 0.4749, 0.01912, 0.5561, 0.8128, 0.1168, 0.01229, 0.0381, 0.01958, 0.08339, 0.01804, 0.04836, 0.1153, 0.08931, 0.03452, 0.01086, 0.007425]): _vg.add([_i], _w, 'REPLACE')
_vg = ob_cylinder.vertex_groups.new(name='Bone.018')
for _i, _w in zip([51, 53, 54, 59, 60, 61, 62, 67, 68, 69, 70, 71, 72, 73, 74, 75, 76, 77, 78, 79, 80, 81, 82], [0.05584, 0.06211, 0.07457, 0.8255, 0.53, 0.9451, 0.9418, 0.9904, 0.992, 1.001, 1.003, 0.9962, 0.9978, 1.0, 1.001, 0.9956, 0.995, 0.9963, 0.9967, 0.9833, 0.9797, 0.3648, 0.1324]): _vg.add([_i], _w, 'REPLACE')
_m = ob_cylinder.modifiers.new('Armature', 'ARMATURE')
_m.object = ob_armature
ob_armature.location = (0.0, 0.0, -0.8165)
ob_cylinder_001.parent = ob_armature
ob_cylinder_001.matrix_parent_inverse = Matrix(((1.0, -0.0, 0.0, -0.0), (-0.0, 1.0, -0.0, 0.0), (0.0, -0.0, 1.0, 0.8165), (-0.0, 0.0, -0.0, 1.0)))
ob_cylinder_001.location = (0.0, 0.0, 0.0)
_vg = ob_cylinder_001.vertex_groups.new(name='Bone')
for _i, _w in zip([0, 1, 2, 3, 4, 7, 17, 19], [0.382, 0.09633, 0.1121, 0.163, 0.001752, 0.08871, 0.1926, 0.05075]): _vg.add([_i], _w, 'REPLACE')
_vg = ob_cylinder_001.vertex_groups.new(name='Bone.001')
for _i, _w in zip([0, 1, 2, 3, 4, 5, 7, 15, 16, 17, 19, 20], [0.1366, 0.4493, 0.07134, 0.2793, 0.1207, 0.01598, 0.01357, 0.05675, 0.004764, 0.1667, 0.01182, 0.05379]): _vg.add([_i], _w, 'REPLACE')
_vg = ob_cylinder_001.vertex_groups.new(name='Bone.002')
_vg = ob_cylinder_001.vertex_groups.new(name='Bone.003')
for _i, _w in zip([0, 1, 3, 4, 5, 15, 16, 17, 20, 21], [0.05509, 0.1878, 0.0518, 0.5953, 0.6363, 0.04668, 0.0892, 0.02666, 0.2627, 0.2688]): _vg.add([_i], _w, 'REPLACE')
_vg = ob_cylinder_001.vertex_groups.new(name='Bone.006')
for _i, _w in zip([0, 1, 3, 4, 5, 15, 16, 17, 20, 21], [0.03779, 0.1496, 0.03255, 0.2267, 0.3151, 0.868, 0.8704, 0.01108, 0.6579, 0.7027]): _vg.add([_i], _w, 'REPLACE')
_vg = ob_cylinder_001.vertex_groups.new(name='Bone.007')
_vg = ob_cylinder_001.vertex_groups.new(name='Bone.004')
_vg = ob_cylinder_001.vertex_groups.new(name='Bone.005')
_vg = ob_cylinder_001.vertex_groups.new(name='Bone.008')
_vg = ob_cylinder_001.vertex_groups.new(name='Bone.009')
_vg = ob_cylinder_001.vertex_groups.new(name='Bone.010')
_vg = ob_cylinder_001.vertex_groups.new(name='Bone.011')
for _i, _w in zip([0, 6, 7, 9, 11, 18], [0.08398, 0.1858, 0.2753, 0.07642, 0.05192, 0.04401]): _vg.add([_i], _w, 'REPLACE')
_vg = ob_cylinder_001.vertex_groups.new(name='Bone.012')
for _i, _w in zip([0, 1, 2, 3, 6, 7, 8, 10, 11, 17, 18, 19], [0.06211, 0.005576, 0.3168, 0.1827, 0.4056, 0.02224, 0.1386, 0.00854, 0.1988, 0.2274, 0.5901, 0.3074]): _vg.add([_i], _w, 'REPLACE')
_vg = ob_cylinder_001.vertex_groups.new(name='Bone.015')
for _i, _w in zip([0, 1, 2, 3, 6, 7, 8, 9, 10, 11, 13, 14, 17, 18, 19], [0.1447, 0.05089, 0.4408, 0.2569, 0.1328, 0.246, 0.7703, 0.6856, 0.8496, 0.2631, 0.1152, 0.4819, 0.3182, 0.2536, 0.5459]): _vg.add([_i], _w, 'REPLACE')
_vg = ob_cylinder_001.vertex_groups.new(name='Bone.019')
for _i, _w in zip([14], [0.05761]): _vg.add([_i], _w, 'REPLACE')
_vg = ob_cylinder_001.vertex_groups.new(name='Bone.020')
for _i, _w in zip([9, 10, 12, 13, 14], [0.09858, 0.06977, 0.986, 0.8567, 0.4203]): _vg.add([_i], _w, 'REPLACE')
_vg = ob_cylinder_001.vertex_groups.new(name='Bone.013')
for _i, _w in zip([0, 6, 7, 9, 11, 18], [0.08398, 0.1858, 0.2753, 0.07642, 0.05192, 0.04401]): _vg.add([_i], _w, 'REPLACE')
_vg = ob_cylinder_001.vertex_groups.new(name='Bone.016')
for _i, _w in zip([6, 11, 18], [0.0805, 0.4104, 0.04273]): _vg.add([_i], _w, 'REPLACE')
_vg = ob_cylinder_001.vertex_groups.new(name='Bone.017')
_vg = ob_cylinder_001.vertex_groups.new(name='Bone.018')
_m = ob_cylinder_001.modifiers.new('Armature', 'ARMATURE')
_m.object = ob_armature

# ---- collection membership
col_collection.objects.link(ob_cylinder)
col_collection.objects.link(ob_armature)
col_collection.objects.link(ob_cylinder_001)

# ---- scene / render settings (as saved in the file)
scene.frame_start = 1; scene.frame_end = 70; scene.frame_set(65)
scene.render.engine = 'BLENDER_EEVEE_NEXT'
scene.cycles.sampling_pattern = 'TABULATED_SOBOL'
scene.view_settings.view_transform = 'Filmic'
bpy.context.view_layer.update()

# ---- added for rendering (the .blend has no active camera and no usable light): camera, sun
cam_auto = bpy.data.cameras.new('AutoCamera')
cam_auto.lens = 50.0
cam_auto.sensor_width = 36.0
cam_auto.clip_end = 1000.0
ob_auto_camera = bpy.data.objects.new('AutoCamera', cam_auto)
scene.collection.objects.link(ob_auto_camera)
ob_auto_camera.location = (9.89929, -11.6215, 7.35721)
ob_auto_camera.rotation_euler = (1.09748, -7.21219e-08, 0.694738)
scene.camera = ob_auto_camera
light_auto_sun = bpy.data.lights.new('AutoSun', 'SUN')
light_auto_sun.energy = 3.0
light_auto_sun.angle = 0.0523599
ob_auto_sun = bpy.data.objects.new('AutoSun', light_auto_sun)
scene.collection.objects.link(ob_auto_sun)
ob_auto_sun.rotation_euler = (0.872665, 0.174533, 0.523599)
bpy.context.view_layer.update()
